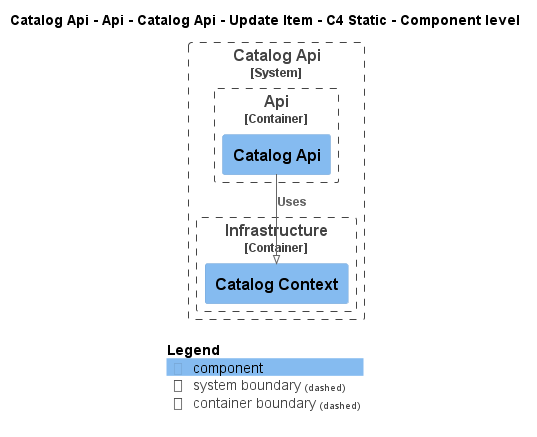

The diagram above was rendered by PlantUML. Its source (embedded in the PNG):
@startuml
!pragma layout smetana
!include ..\..\..\..\..\..\..\..\.c4s\C4_Component.puml

AddElementTag("state:new", $bgColor=green, $fontColor=#ffffff, $borderColor=green, $shadowing="False")
AddElementTag("state:changed", $bgColor=orange, $fontColor=#ffffff, $borderColor=orange, $shadowing="False")
AddElementTag("state:removed", $bgColor=red, $fontColor=#ffffff, $borderColor=red, $shadowing="False")

AddRelTag("state:new", $textColor=green, $lineColor=green)
AddRelTag("state:changed", $textColor=orange, $lineColor=orange)
AddRelTag("state:removed", $textColor=red, $lineColor=red)

SHOW_PERSON_PORTRAIT()
LAYOUT_TOP_DOWN()

skinparam linetype polyline

title Catalog Api - Api - Catalog Api - Update Item - C4 Static - Component level


System_Boundary(dotnet.eShop.Architecture.SoftwareSystems.CatalogApi, "Catalog Api") {
    
Container_Boundary(dotnet.eShop.Architecture.SoftwareSystems.CatalogApi.Containers.Api, "Api") {
    Component(dotnet.eShop.Architecture.SoftwareSystems.CatalogApi.Containers.Api.Components.CatalogApi, "Catalog Api", "", "")
}
    
Container_Boundary(dotnet.eShop.Architecture.SoftwareSystems.CatalogApi.Containers.Infrastructure, "Infrastructure") {
    Component(dotnet.eShop.Architecture.SoftwareSystems.CatalogApi.Containers.Infrastructure.Components.CatalogContext, "Catalog Context", "", "")
}
}

Rel(dotnet.eShop.Architecture.SoftwareSystems.CatalogApi.Containers.Api.Components.CatalogApi, dotnet.eShop.Architecture.SoftwareSystems.CatalogApi.Containers.Infrastructure.Components.CatalogContext, "Uses")


SHOW_LEGEND()
@enduml